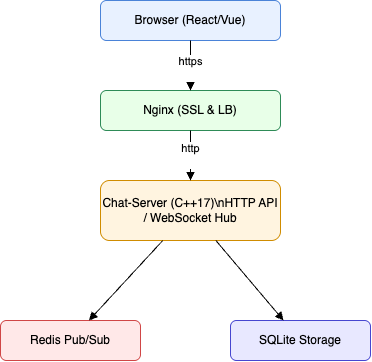

The diagram above was exported from draw.io. Its source (the exported page's mxGraphModel, read from the mxfile embedded in the PNG):
<mxGraphModel dx="751" dy="421" grid="1" gridSize="10" guides="1" tooltips="1" connect="1" arrows="1" fold="1" page="1" pageScale="1" pageWidth="827" pageHeight="1169" math="0" shadow="0">
  <root>
    <mxCell id="0" />
    <mxCell id="1" parent="0" />
    <mxCell id="2" value="Browser (React/Vue)" style="rounded=1;whiteSpace=wrap;html=1;fillColor=#E8F1FF;strokeColor=#4A83D8;" parent="1" vertex="1">
      <mxGeometry x="330" y="30" width="180" height="40" as="geometry" />
    </mxCell>
    <mxCell id="3" value="Nginx (SSL &amp; LB)" style="rounded=1;whiteSpace=wrap;html=1;fillColor=#E8FFE8;strokeColor=#2E8B57;" parent="1" vertex="1">
      <mxGeometry x="330" y="120" width="180" height="40" as="geometry" />
    </mxCell>
    <mxCell id="4" value="Chat‑Server (C++17)\nHTTP API / WebSocket Hub" style="rounded=1;whiteSpace=wrap;html=1;fillColor=#FFF4E0;strokeColor=#D08C00;" parent="1" vertex="1">
      <mxGeometry x="330" y="210" width="180" height="60" as="geometry" />
    </mxCell>
    <mxCell id="5" value="Redis Pub/Sub" style="rounded=1;whiteSpace=wrap;html=1;fillColor=#FFE8E8;strokeColor=#D04646;" parent="1" vertex="1">
      <mxGeometry x="230" y="350" width="140" height="40" as="geometry" />
    </mxCell>
    <mxCell id="6" value="SQLite Storage" style="rounded=1;whiteSpace=wrap;html=1;fillColor=#E8E8FF;strokeColor=#4646D0;" parent="1" vertex="1">
      <mxGeometry x="460" y="350" width="140" height="40" as="geometry" />
    </mxCell>
    <mxCell id="7" style="endArrow=block;html=1;" parent="1" source="2" target="3" edge="1">
      <mxGeometry relative="1" as="geometry">
        <Array as="points">
          <mxPoint x="420" y="90" />
        </Array>
      </mxGeometry>
    </mxCell>
    <mxCell id="5l0vbJSwnCA98pf0eB4O-13" value="https&lt;div&gt;&lt;br&gt;&lt;/div&gt;" style="edgeLabel;html=1;align=center;verticalAlign=middle;resizable=0;points=[];" vertex="1" connectable="0" parent="7">
      <mxGeometry x="0.1" relative="1" as="geometry">
        <mxPoint as="offset" />
      </mxGeometry>
    </mxCell>
    <mxCell id="8" value="http&lt;div&gt;&lt;br&gt;&lt;/div&gt;" style="endArrow=block;html=1;" parent="1" source="3" target="4" edge="1">
      <mxGeometry relative="1" as="geometry">
        <Array as="points" />
      </mxGeometry>
    </mxCell>
    <mxCell id="9" style="endArrow=block;html=1;" parent="1" source="4" target="5" edge="1">
      <mxGeometry relative="1" as="geometry" />
    </mxCell>
    <mxCell id="10" style="endArrow=block;html=1;" parent="1" source="4" target="6" edge="1">
      <mxGeometry relative="1" as="geometry" />
    </mxCell>
  </root>
</mxGraphModel>